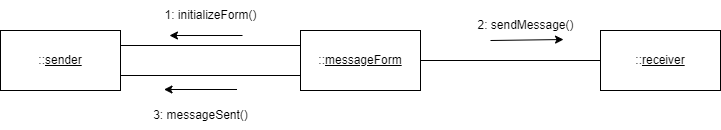

The diagram above was exported from draw.io. Its source (the exported page's mxGraphModel, read from the mxfile embedded in the PNG):
<mxGraphModel dx="880" dy="426" grid="1" gridSize="10" guides="1" tooltips="1" connect="1" arrows="1" fold="1" page="1" pageScale="1" pageWidth="1100" pageHeight="850" math="0" shadow="0">
  <root>
    <mxCell id="0" />
    <mxCell id="1" parent="0" />
    <mxCell id="54Czj8qAaHH7oaApMbjQ-1" value="::&lt;u&gt;sender&lt;/u&gt;" style="rounded=0;whiteSpace=wrap;html=1;" vertex="1" parent="1">
      <mxGeometry x="100" y="220" width="120" height="60" as="geometry" />
    </mxCell>
    <mxCell id="54Czj8qAaHH7oaApMbjQ-2" value="::&lt;u&gt;receiver&lt;/u&gt;" style="rounded=0;whiteSpace=wrap;html=1;" vertex="1" parent="1">
      <mxGeometry x="700" y="220" width="120" height="60" as="geometry" />
    </mxCell>
    <mxCell id="54Czj8qAaHH7oaApMbjQ-3" value="::&lt;u&gt;messageForm&lt;/u&gt;" style="rounded=0;whiteSpace=wrap;html=1;" vertex="1" parent="1">
      <mxGeometry x="400" y="220" width="120" height="60" as="geometry" />
    </mxCell>
    <mxCell id="54Czj8qAaHH7oaApMbjQ-4" value="" style="endArrow=none;html=1;rounded=0;entryX=1;entryY=0.25;entryDx=0;entryDy=0;exitX=0;exitY=0.25;exitDx=0;exitDy=0;" edge="1" parent="1" source="54Czj8qAaHH7oaApMbjQ-3" target="54Czj8qAaHH7oaApMbjQ-1">
      <mxGeometry width="50" height="50" relative="1" as="geometry">
        <mxPoint x="430" y="250" as="sourcePoint" />
        <mxPoint x="480" y="200" as="targetPoint" />
      </mxGeometry>
    </mxCell>
    <mxCell id="54Czj8qAaHH7oaApMbjQ-5" value="" style="endArrow=none;html=1;rounded=0;entryX=1;entryY=0.75;entryDx=0;entryDy=0;exitX=0;exitY=0.75;exitDx=0;exitDy=0;" edge="1" parent="1" source="54Czj8qAaHH7oaApMbjQ-3" target="54Czj8qAaHH7oaApMbjQ-1">
      <mxGeometry width="50" height="50" relative="1" as="geometry">
        <mxPoint x="430" y="250" as="sourcePoint" />
        <mxPoint x="480" y="200" as="targetPoint" />
      </mxGeometry>
    </mxCell>
    <mxCell id="54Czj8qAaHH7oaApMbjQ-8" value="" style="endArrow=none;html=1;rounded=0;entryX=1;entryY=0.5;entryDx=0;entryDy=0;exitX=0;exitY=0.5;exitDx=0;exitDy=0;" edge="1" parent="1" source="54Czj8qAaHH7oaApMbjQ-2" target="54Czj8qAaHH7oaApMbjQ-3">
      <mxGeometry width="50" height="50" relative="1" as="geometry">
        <mxPoint x="430" y="250" as="sourcePoint" />
        <mxPoint x="480" y="200" as="targetPoint" />
      </mxGeometry>
    </mxCell>
    <mxCell id="54Czj8qAaHH7oaApMbjQ-9" value="1: initializeForm()" style="text;html=1;align=center;verticalAlign=middle;resizable=0;points=[];autosize=1;strokeColor=none;fillColor=none;" vertex="1" parent="1">
      <mxGeometry x="250" y="190" width="120" height="30" as="geometry" />
    </mxCell>
    <mxCell id="54Czj8qAaHH7oaApMbjQ-10" value="" style="endArrow=classic;html=1;rounded=0;entryX=0.158;entryY=1.167;entryDx=0;entryDy=0;entryPerimeter=0;" edge="1" parent="1" target="54Czj8qAaHH7oaApMbjQ-9">
      <mxGeometry width="50" height="50" relative="1" as="geometry">
        <mxPoint x="342" y="225" as="sourcePoint" />
        <mxPoint x="480" y="200" as="targetPoint" />
      </mxGeometry>
    </mxCell>
    <mxCell id="54Czj8qAaHH7oaApMbjQ-11" value="2: sendMessage()" style="text;html=1;align=center;verticalAlign=middle;resizable=0;points=[];autosize=1;strokeColor=none;fillColor=none;" vertex="1" parent="1">
      <mxGeometry x="565" y="200" width="120" height="30" as="geometry" />
    </mxCell>
    <mxCell id="54Czj8qAaHH7oaApMbjQ-12" value="3: messageSent()" style="text;html=1;align=center;verticalAlign=middle;resizable=0;points=[];autosize=1;strokeColor=none;fillColor=none;" vertex="1" parent="1">
      <mxGeometry x="240" y="290" width="120" height="30" as="geometry" />
    </mxCell>
    <mxCell id="54Czj8qAaHH7oaApMbjQ-13" value="" style="endArrow=classic;html=1;rounded=0;entryX=0.158;entryY=1.167;entryDx=0;entryDy=0;entryPerimeter=0;" edge="1" parent="1">
      <mxGeometry width="50" height="50" relative="1" as="geometry">
        <mxPoint x="336.5" y="279" as="sourcePoint" />
        <mxPoint x="263.5" y="279" as="targetPoint" />
      </mxGeometry>
    </mxCell>
    <mxCell id="54Czj8qAaHH7oaApMbjQ-14" value="" style="endArrow=classic;html=1;rounded=0;entryX=0.817;entryY=0.967;entryDx=0;entryDy=0;entryPerimeter=0;" edge="1" parent="1" target="54Czj8qAaHH7oaApMbjQ-11">
      <mxGeometry width="50" height="50" relative="1" as="geometry">
        <mxPoint x="590" y="230" as="sourcePoint" />
        <mxPoint x="647.04" y="232.01" as="targetPoint" />
      </mxGeometry>
    </mxCell>
  </root>
</mxGraphModel>